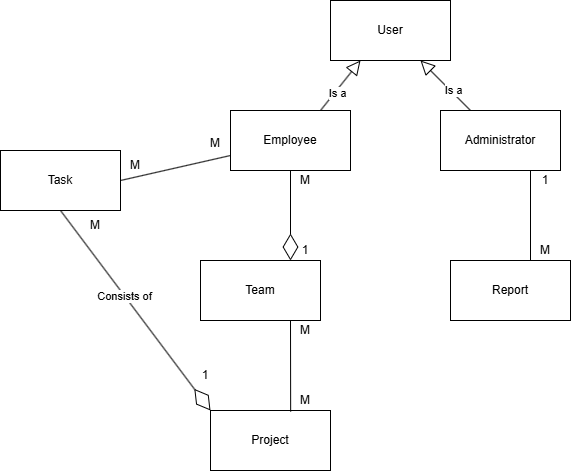

The diagram above was exported from draw.io. Its source (the exported page's mxGraphModel, read from the mxfile embedded in the PNG):
<mxGraphModel dx="870" dy="468" grid="1" gridSize="10" guides="1" tooltips="1" connect="1" arrows="1" fold="1" page="1" pageScale="1" pageWidth="827" pageHeight="1169" background="none" math="0" shadow="0">
  <root>
    <mxCell id="WIyWlLk6GJQsqaUBKTNV-0" />
    <mxCell id="WIyWlLk6GJQsqaUBKTNV-1" parent="WIyWlLk6GJQsqaUBKTNV-0" />
    <mxCell id="WTmTBbtdi__EaAslNYqJ-12" value="Employee" style="rounded=0;whiteSpace=wrap;html=1;" vertex="1" parent="WIyWlLk6GJQsqaUBKTNV-1">
      <mxGeometry x="280" y="160" width="120" height="60" as="geometry" />
    </mxCell>
    <mxCell id="WTmTBbtdi__EaAslNYqJ-13" value="Team" style="rounded=0;whiteSpace=wrap;html=1;" vertex="1" parent="WIyWlLk6GJQsqaUBKTNV-1">
      <mxGeometry x="250" y="310" width="120" height="60" as="geometry" />
    </mxCell>
    <mxCell id="WTmTBbtdi__EaAslNYqJ-14" value="Project" style="rounded=0;whiteSpace=wrap;html=1;" vertex="1" parent="WIyWlLk6GJQsqaUBKTNV-1">
      <mxGeometry x="260" y="460" width="120" height="60" as="geometry" />
    </mxCell>
    <mxCell id="WTmTBbtdi__EaAslNYqJ-15" value="Task" style="rounded=0;whiteSpace=wrap;html=1;" vertex="1" parent="WIyWlLk6GJQsqaUBKTNV-1">
      <mxGeometry x="50" y="200" width="120" height="60" as="geometry" />
    </mxCell>
    <mxCell id="WTmTBbtdi__EaAslNYqJ-16" value="Report" style="rounded=0;whiteSpace=wrap;html=1;" vertex="1" parent="WIyWlLk6GJQsqaUBKTNV-1">
      <mxGeometry x="500" y="310" width="120" height="60" as="geometry" />
    </mxCell>
    <mxCell id="WTmTBbtdi__EaAslNYqJ-24" value="Administrator" style="rounded=0;whiteSpace=wrap;html=1;" vertex="1" parent="WIyWlLk6GJQsqaUBKTNV-1">
      <mxGeometry x="490" y="160" width="120" height="60" as="geometry" />
    </mxCell>
    <mxCell id="WTmTBbtdi__EaAslNYqJ-25" value="User" style="rounded=0;whiteSpace=wrap;html=1;" vertex="1" parent="WIyWlLk6GJQsqaUBKTNV-1">
      <mxGeometry x="380" y="50" width="120" height="60" as="geometry" />
    </mxCell>
    <mxCell id="WTmTBbtdi__EaAslNYqJ-33" value="" style="endArrow=block;dashed=0;endFill=0;endSize=12;html=1;rounded=0;entryX=0.25;entryY=1;entryDx=0;entryDy=0;exitX=0.75;exitY=0;exitDx=0;exitDy=0;" edge="1" parent="WIyWlLk6GJQsqaUBKTNV-1" source="WTmTBbtdi__EaAslNYqJ-12" target="WTmTBbtdi__EaAslNYqJ-25">
      <mxGeometry width="160" relative="1" as="geometry">
        <mxPoint x="350" y="150" as="sourcePoint" />
        <mxPoint x="460" y="250" as="targetPoint" />
      </mxGeometry>
    </mxCell>
    <mxCell id="WTmTBbtdi__EaAslNYqJ-53" value="Is a" style="edgeLabel;html=1;align=center;verticalAlign=middle;resizable=0;points=[];" vertex="1" connectable="0" parent="WTmTBbtdi__EaAslNYqJ-33">
      <mxGeometry x="-0.2797" y="-2" relative="1" as="geometry">
        <mxPoint as="offset" />
      </mxGeometry>
    </mxCell>
    <mxCell id="WTmTBbtdi__EaAslNYqJ-35" value="" style="endArrow=block;dashed=0;endFill=0;endSize=12;html=1;rounded=0;entryX=0.75;entryY=1;entryDx=0;entryDy=0;exitX=0.25;exitY=0;exitDx=0;exitDy=0;" edge="1" parent="WIyWlLk6GJQsqaUBKTNV-1" source="WTmTBbtdi__EaAslNYqJ-24" target="WTmTBbtdi__EaAslNYqJ-25">
      <mxGeometry width="160" relative="1" as="geometry">
        <mxPoint x="360" y="160" as="sourcePoint" />
        <mxPoint x="420" y="120" as="targetPoint" />
      </mxGeometry>
    </mxCell>
    <mxCell id="WTmTBbtdi__EaAslNYqJ-54" value="Is a" style="edgeLabel;html=1;align=center;verticalAlign=middle;resizable=0;points=[];" vertex="1" connectable="0" parent="WTmTBbtdi__EaAslNYqJ-35">
      <mxGeometry x="-0.24" y="-2" relative="1" as="geometry">
        <mxPoint as="offset" />
      </mxGeometry>
    </mxCell>
    <mxCell id="WTmTBbtdi__EaAslNYqJ-37" value="M" style="text;html=1;align=center;verticalAlign=middle;whiteSpace=wrap;rounded=0;" vertex="1" parent="WIyWlLk6GJQsqaUBKTNV-1">
      <mxGeometry x="345" y="220" width="20" height="20" as="geometry" />
    </mxCell>
    <mxCell id="WTmTBbtdi__EaAslNYqJ-38" value="1" style="text;html=1;align=center;verticalAlign=middle;whiteSpace=wrap;rounded=0;" vertex="1" parent="WIyWlLk6GJQsqaUBKTNV-1">
      <mxGeometry x="345" y="290" width="20" height="20" as="geometry" />
    </mxCell>
    <mxCell id="WTmTBbtdi__EaAslNYqJ-39" value="" style="endArrow=none;html=1;rounded=0;entryX=0.75;entryY=1;entryDx=0;entryDy=0;exitX=0.668;exitY=0.018;exitDx=0;exitDy=0;exitPerimeter=0;" edge="1" parent="WIyWlLk6GJQsqaUBKTNV-1" source="WTmTBbtdi__EaAslNYqJ-14" target="WTmTBbtdi__EaAslNYqJ-13">
      <mxGeometry width="50" height="50" relative="1" as="geometry">
        <mxPoint x="340" y="420" as="sourcePoint" />
        <mxPoint x="390" y="370" as="targetPoint" />
      </mxGeometry>
    </mxCell>
    <mxCell id="WTmTBbtdi__EaAslNYqJ-40" value="M" style="text;html=1;align=center;verticalAlign=middle;whiteSpace=wrap;rounded=0;" vertex="1" parent="WIyWlLk6GJQsqaUBKTNV-1">
      <mxGeometry x="345" y="370" width="20" height="20" as="geometry" />
    </mxCell>
    <mxCell id="WTmTBbtdi__EaAslNYqJ-41" value="M" style="text;html=1;align=center;verticalAlign=middle;whiteSpace=wrap;rounded=0;" vertex="1" parent="WIyWlLk6GJQsqaUBKTNV-1">
      <mxGeometry x="340" y="440" width="30" height="20" as="geometry" />
    </mxCell>
    <mxCell id="WTmTBbtdi__EaAslNYqJ-42" value="" style="endArrow=none;html=1;rounded=0;entryX=0.75;entryY=1;entryDx=0;entryDy=0;exitX=0;exitY=1;exitDx=0;exitDy=0;" edge="1" parent="WIyWlLk6GJQsqaUBKTNV-1" source="WTmTBbtdi__EaAslNYqJ-44" target="WTmTBbtdi__EaAslNYqJ-24">
      <mxGeometry width="50" height="50" relative="1" as="geometry">
        <mxPoint x="360" y="300" as="sourcePoint" />
        <mxPoint x="410" y="250" as="targetPoint" />
      </mxGeometry>
    </mxCell>
    <mxCell id="WTmTBbtdi__EaAslNYqJ-43" value="1" style="text;html=1;align=center;verticalAlign=middle;whiteSpace=wrap;rounded=0;" vertex="1" parent="WIyWlLk6GJQsqaUBKTNV-1">
      <mxGeometry x="580" y="220" width="30" height="20" as="geometry" />
    </mxCell>
    <mxCell id="WTmTBbtdi__EaAslNYqJ-44" value="M" style="text;html=1;align=center;verticalAlign=middle;whiteSpace=wrap;rounded=0;" vertex="1" parent="WIyWlLk6GJQsqaUBKTNV-1">
      <mxGeometry x="580" y="290" width="30" height="20" as="geometry" />
    </mxCell>
    <mxCell id="WTmTBbtdi__EaAslNYqJ-46" value="1" style="text;html=1;align=center;verticalAlign=middle;whiteSpace=wrap;rounded=0;" vertex="1" parent="WIyWlLk6GJQsqaUBKTNV-1">
      <mxGeometry x="240" y="410" width="30" height="30" as="geometry" />
    </mxCell>
    <mxCell id="WTmTBbtdi__EaAslNYqJ-47" value="M" style="text;html=1;align=center;verticalAlign=middle;whiteSpace=wrap;rounded=0;" vertex="1" parent="WIyWlLk6GJQsqaUBKTNV-1">
      <mxGeometry x="130" y="260" width="30" height="30" as="geometry" />
    </mxCell>
    <mxCell id="WTmTBbtdi__EaAslNYqJ-49" value="" style="endArrow=none;html=1;rounded=0;entryX=0;entryY=0.75;entryDx=0;entryDy=0;exitX=1;exitY=0.5;exitDx=0;exitDy=0;" edge="1" parent="WIyWlLk6GJQsqaUBKTNV-1" source="WTmTBbtdi__EaAslNYqJ-15" target="WTmTBbtdi__EaAslNYqJ-12">
      <mxGeometry width="50" height="50" relative="1" as="geometry">
        <mxPoint x="220" y="250" as="sourcePoint" />
        <mxPoint x="270" y="200" as="targetPoint" />
      </mxGeometry>
    </mxCell>
    <mxCell id="WTmTBbtdi__EaAslNYqJ-50" value="M" style="text;html=1;align=center;verticalAlign=middle;whiteSpace=wrap;rounded=0;" vertex="1" parent="WIyWlLk6GJQsqaUBKTNV-1">
      <mxGeometry x="250" y="180" width="30" height="25" as="geometry" />
    </mxCell>
    <mxCell id="WTmTBbtdi__EaAslNYqJ-51" value="M" style="text;html=1;align=center;verticalAlign=middle;whiteSpace=wrap;rounded=0;" vertex="1" parent="WIyWlLk6GJQsqaUBKTNV-1">
      <mxGeometry x="170" y="200" width="30" height="30" as="geometry" />
    </mxCell>
    <mxCell id="WTmTBbtdi__EaAslNYqJ-57" value="" style="endArrow=diamondThin;endFill=0;endSize=24;html=1;rounded=0;exitX=0.5;exitY=1;exitDx=0;exitDy=0;entryX=0;entryY=0;entryDx=0;entryDy=0;" edge="1" parent="WIyWlLk6GJQsqaUBKTNV-1" source="WTmTBbtdi__EaAslNYqJ-15" target="WTmTBbtdi__EaAslNYqJ-14">
      <mxGeometry width="160" relative="1" as="geometry">
        <mxPoint x="90" y="370" as="sourcePoint" />
        <mxPoint x="250" y="370" as="targetPoint" />
      </mxGeometry>
    </mxCell>
    <mxCell id="WTmTBbtdi__EaAslNYqJ-58" value="Consists of" style="edgeLabel;html=1;align=center;verticalAlign=middle;resizable=0;points=[];" vertex="1" connectable="0" parent="WTmTBbtdi__EaAslNYqJ-57">
      <mxGeometry x="-0.1484" y="-1" relative="1" as="geometry">
        <mxPoint as="offset" />
      </mxGeometry>
    </mxCell>
    <mxCell id="WTmTBbtdi__EaAslNYqJ-61" value="" style="endArrow=diamondThin;endFill=0;endSize=24;html=1;rounded=0;exitX=0.5;exitY=1;exitDx=0;exitDy=0;entryX=0.75;entryY=0;entryDx=0;entryDy=0;" edge="1" parent="WIyWlLk6GJQsqaUBKTNV-1" source="WTmTBbtdi__EaAslNYqJ-12" target="WTmTBbtdi__EaAslNYqJ-13">
      <mxGeometry width="160" relative="1" as="geometry">
        <mxPoint x="220" y="290" as="sourcePoint" />
        <mxPoint x="380" y="290" as="targetPoint" />
      </mxGeometry>
    </mxCell>
  </root>
</mxGraphModel>